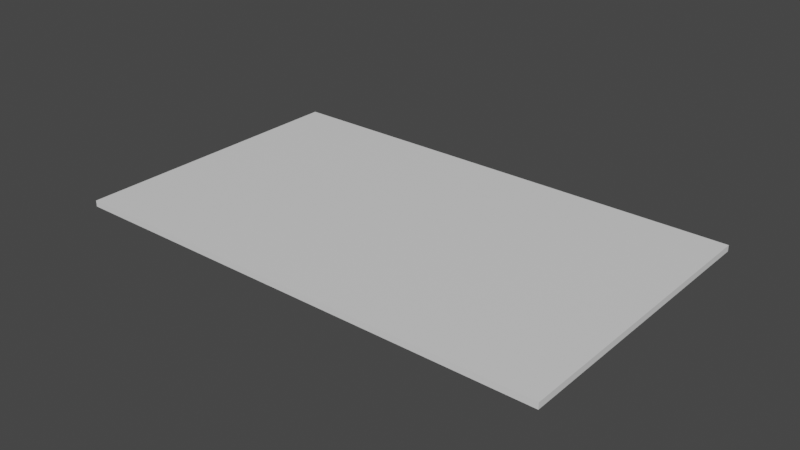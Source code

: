 # Source: Flap.blend  (saved by Blender 3.6.11; exported with 4.5.12 LTS)
import bpy
from mathutils import Matrix  # noqa: F401  (used for matrix-valued properties, if any)

bpy.ops.wm.read_factory_settings(use_empty=True)
scene = bpy.context.scene
scene.name = 'Scene'

# ---- materials (node trees are filled in below, after node groups)
mat_material = bpy.data.materials.new('Material')
mat_material.alpha_threshold = 0.0
mat_material.use_transparent_shadow = False
mat_material.roughness = 0.5
mat_material.line_color = (0.0, 0.0, 0.0, 1.0)

# ---- material node trees
mat_material.use_nodes = True; mat_material.node_tree.nodes.clear()
_N = mat_material.node_tree.nodes; _L = mat_material.node_tree.links
n0 = _N.new('ShaderNodeOutputMaterial'); n0.name = 'Material Output'; n0.location = (300, 300)
n1 = _N.new('ShaderNodeBsdfPrincipled'); n1.name = 'Principled BSDF'; n1.location = (10, 300)
n1.distribution = 'GGX'
n1.subsurface_method = 'RANDOM_WALK_SKIN'
n1.inputs[3].default_value = 1.45
n1.inputs[27].default_value = (0.0, 0.0, 0.0, 1.0)
n1.inputs[28].default_value = 1.0
_L.new(n1.outputs[0], n0.inputs[0])
n0.is_active_output = True

# ---- world
world_world = bpy.data.worlds.new('World'); scene.world = world_world
world_world.use_nodes = True; world_world.node_tree.nodes.clear()
_N = world_world.node_tree.nodes; _L = world_world.node_tree.links
n0 = _N.new('ShaderNodeOutputWorld'); n0.name = 'World Output'; n0.location = (300, 300)
n1 = _N.new('ShaderNodeBackground'); n1.name = 'Background'; n1.location = (10, 300)
n1.inputs[0].default_value = (0.05088, 0.05088, 0.05088, 1.0)
_L.new(n1.outputs[0], n0.inputs[0])
n0.is_active_output = True
world_world.color = (0.05088, 0.05088, 0.05088)
world_world.use_sun_shadow = False
world_world.sun_shadow_jitter_overblur = 0.0

# ---- meshes
me_cube = bpy.data.meshes.new('Cube')
me_cube.from_pydata([(0.08, 0.048, 0.001), (0.08, 0.048, -0.001), (0.08, -0.048, 0.001), (0.08, -0.048, -0.001), (-0.08, 0.048, 0.001), (-0.08, 0.048, -0.001), (-0.08, -0.048, 0.001), (-0.08, -0.048, -0.001)], [], [(0, 4, 6, 2), (3, 2, 6, 7), (7, 6, 4, 5), (5, 1, 3, 7), (1, 0, 2, 3), (5, 4, 0, 1)])
_uv = me_cube.uv_layers.new(name='UVMap')
_uv.uv.foreach_set('vector', [0.912, 0.9999, 0.08745, 0.9999, 0.08745, 0.5052, 0.912, 0.5052, 0.912, 0.4948, 0.912, 0.5052, 0.08745, 0.5052, 0.08745, 0.4948, 0.005739, 0.9999, 5.764e-05, 0.9999, 5.762e-05, 0.7272, 0.005739, 0.7272, 0.08745, 9.081e-05, 0.912, 9.081e-05, 0.912, 0.4948, 0.08745, 0.4948, 0.005739, 0.2728, 5.76e-05, 0.2728, 5.758e-05, 5.757e-05, 0.005739, 5.765e-05, 0.005739, 0.7272, 5.762e-05, 0.7272, 5.76e-05, 0.2728, 0.005739, 0.2728])
me_cube.materials.append(mat_material)
me_cube.use_mirror_vertex_groups = False
me_cube.update()

# ---- objects
ob_cube = bpy.data.objects.new('Cube', me_cube)

# ---- transforms, parenting, visibility, modifiers, constraints
ob_cube.location = (0.0, 0.0, 0.0)
ob_cube.lock_rotations_4d = False
ob_cube.empty_display_type = 'ARROWS'
ob_cube.lineart.crease_threshold = 0.0

# ---- collection membership
scene.collection.objects.link(ob_cube)

# ---- scene / render settings (as saved in the file)
scene.frame_start = 1; scene.frame_end = 250; scene.frame_set(1)
scene.render.engine = 'BLENDER_EEVEE_NEXT'
scene.cycles.sampling_pattern = 'TABULATED_SOBOL'
scene.view_settings.view_transform = 'Filmic'
bpy.context.view_layer.update()

# ---- added for rendering (the .blend has no active camera and no usable light): camera, sun
cam_auto = bpy.data.cameras.new('AutoCamera')
cam_auto.lens = 50.0
cam_auto.sensor_width = 36.0
cam_auto.clip_end = 1000.0
ob_auto_camera = bpy.data.objects.new('AutoCamera', cam_auto)
scene.collection.objects.link(ob_auto_camera)
ob_auto_camera.location = (0.185045, -0.222054, 0.148036)
ob_auto_camera.rotation_euler = (1.09748, -7.21219e-08, 0.694738)
scene.camera = ob_auto_camera
light_auto_sun = bpy.data.lights.new('AutoSun', 'SUN')
light_auto_sun.energy = 3.0
light_auto_sun.angle = 0.0523599
ob_auto_sun = bpy.data.objects.new('AutoSun', light_auto_sun)
scene.collection.objects.link(ob_auto_sun)
ob_auto_sun.rotation_euler = (0.872665, 0.174533, 0.523599)
bpy.context.view_layer.update()

